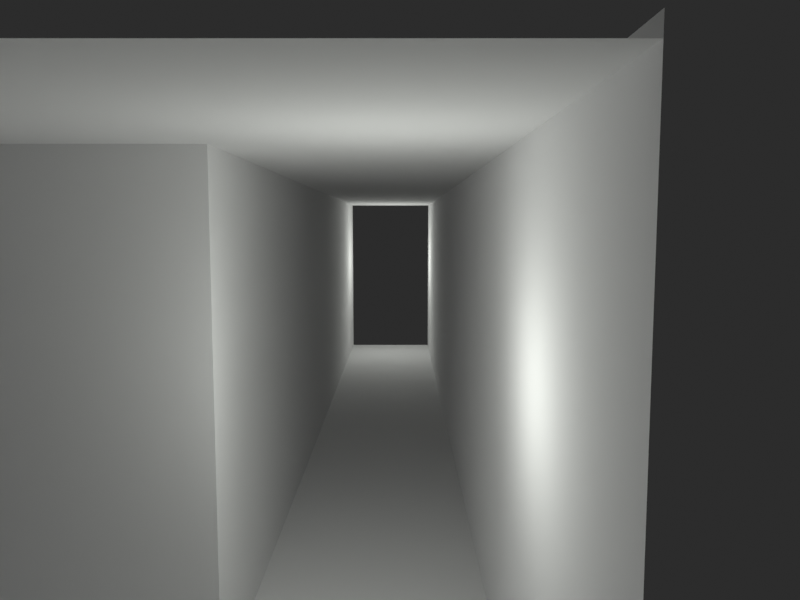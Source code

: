 # Source: wip.blend  (saved by Blender 4.4.32; exported with 4.5.12 LTS)
import bpy
from mathutils import Matrix  # noqa: F401  (used for matrix-valued properties, if any)

bpy.ops.wm.read_factory_settings(use_empty=True)
scene = bpy.context.scene
scene.name = 'Scene'

# ---- collections
col_collection = bpy.data.collections.new('Collection'); scene.collection.children.link(col_collection)
col_cameras = bpy.data.collections.new('cameras'); col_collection.children.link(col_cameras)
col_triggers = bpy.data.collections.new('triggers'); col_cameras.children.link(col_triggers)
col_geometry = bpy.data.collections.new('geometry'); col_collection.children.link(col_geometry)
col_collisions = bpy.data.collections.new('collisions'); col_collection.children.link(col_collisions)

# ---- world
world_world = bpy.data.worlds.new('World'); scene.world = world_world
world_world.use_nodes = True; world_world.node_tree.nodes.clear()
_N = world_world.node_tree.nodes; _L = world_world.node_tree.links
n0 = _N.new('ShaderNodeOutputWorld'); n0.name = 'World Output'; n0.location = (300, 300)
n1 = _N.new('ShaderNodeBackground'); n1.name = 'Background'; n1.location = (10, 300)
n1.inputs[0].default_value = (0.05, 0.05, 0.05, 1.0)
n1.inputs[1].default_value = 0.5
_L.new(n1.outputs[0], n0.inputs[0])
n0.is_active_output = True
world_world.color = (0.05088, 0.05088, 0.05088)
world_world.sun_shadow_jitter_overblur = 0.0

# ---- cameras
cam_residentcam_001 = bpy.data.cameras.new('ResidentCam.001')
cam_residentcam_001.lens = 31.18
cam_targetcam_data_003 = bpy.data.cameras.new('TargetCam_Data.003')
cam_targetcam_data_003.sensor_fit = 'VERTICAL'
cam_targetcam_data_003.lens = 28.97
cam_targetcam_data_003.lens_unit = 'FOV'
cam_targetcam_data_004 = bpy.data.cameras.new('TargetCam_Data.004')
cam_targetcam_data_004.sensor_fit = 'VERTICAL'
cam_targetcam_data_004.lens = 28.97
cam_targetcam_data_004.lens_unit = 'FOV'
cam_targetcam_data_005 = bpy.data.cameras.new('TargetCam_Data.005')
cam_targetcam_data_005.sensor_fit = 'VERTICAL'
cam_targetcam_data_005.lens = 28.97
cam_targetcam_data_005.lens_unit = 'FOV'

# ---- lights
light_point_003 = bpy.data.lights.new('Point.003', 'POINT')
light_point_003.energy = 5000.0
light_point_003.shadow_soft_size = 0.5576
light_point_005 = bpy.data.lights.new('Point.005', 'POINT')
light_point_005.color = (0.9714, 1.0, 0.9434)
light_point_005.energy = 1000.0
light_point_005.shadow_soft_size = 0.5576
light_point_001 = bpy.data.lights.new('Point.001', 'POINT')
light_point_001.color = (0.9714, 1.0, 0.9434)
light_point_001.energy = 1000.0
light_point_001.shadow_soft_size = 0.5576

# ---- meshes
me_plane_005 = bpy.data.meshes.new('Plane.005')
me_plane_005.from_pydata([(-1.0, -1.0, 0.0), (1.0, -1.0, 0.0), (-1.0, 1.0, 0.0), (1.0, 1.0, 0.0)], [], [(0, 1, 3, 2)])
_uv = me_plane_005.uv_layers.new(name='UVMap')
_uv.uv.foreach_set('vector', [0.0, 0.0, 1.0, 0.0, 1.0, 1.0, 0.0, 1.0])
me_plane_005.update()
me_plane_006 = bpy.data.meshes.new('Plane.006')
me_plane_006.from_pydata([(-1.0, -0.3524, 0.0), (1.629, -0.3524, 0.0), (-1.0, 0.4473, 0.0), (1.629, 0.4473, 0.0)], [], [(0, 1, 3, 2)])
_uv = me_plane_006.uv_layers.new(name='UVMap')
_uv.uv.foreach_set('vector', [0.0, 0.0, 1.0, 0.0, 1.0, 1.0, 0.0, 1.0])
me_plane_006.update()
me_plane_007 = bpy.data.meshes.new('Plane.007')
me_plane_007.from_pydata([(-0.7171, 0.3139, 0.0), (-0.1332, 0.3139, 0.0), (-0.6442, 4.742, 0.0), (-0.2061, 4.742, 0.0)], [], [(0, 1, 3, 2)])
_uv = me_plane_007.uv_layers.new(name='UVMap')
_uv.uv.foreach_set('vector', [0.0, 0.0, 1.0, 0.0, 1.0, 1.0, 0.0, 1.0])
me_plane_007.update()
me_cube_006 = bpy.data.meshes.new('Cube.006')
me_cube_006.from_pydata([(-1.0, -1.0, -1.0), (-1.0, -1.0, 1.0), (-1.0, 1.0, -1.0), (-1.0, 1.0, 1.0), (1.0, -1.0, -1.0), (1.0, -1.0, 1.0), (1.0, 1.0, -1.0), (1.0, 1.0, 1.0)], [], [(0, 1, 3, 2), (2, 3, 7, 6), (6, 7, 5, 4), (4, 5, 1, 0), (2, 6, 4, 0), (7, 3, 1, 5)])
_uv = me_cube_006.uv_layers.new(name='UVMap')
_uv.uv.foreach_set('vector', [0.375, 0.0, 0.625, 0.0, 0.625, 0.25, 0.375, 0.25, 0.375, 0.25, 0.625, 0.25, 0.625, 0.5, 0.375, 0.5, 0.375, 0.5, 0.625, 0.5, 0.625, 0.75, 0.375, 0.75, 0.375, 0.75, 0.625, 0.75, 0.625, 1.0, 0.375, 1.0, 0.125, 0.5, 0.375, 0.5, 0.375, 0.75, 0.125, 0.75, 0.625, 0.5, 0.875, 0.5, 0.875, 0.75, 0.625, 0.75])
me_cube_006.update()
me_plane_001 = bpy.data.meshes.new('Plane.001')
me_plane_001.from_pydata([(-1.0, -1.0, 0.0), (1.0, -1.0, 0.0), (-1.0, 1.0, 0.0), (1.0, 1.0, 0.0), (-1.0, -1.0, 1.129), (-1.0, 1.0, 1.129), (1.0, 1.0, 1.129), (1.0, 0.2924, 0.0), (1.0, 0.2924, 1.129), (1.0, -1.0, 1.135), (1.0, -0.2977, 0.0), (1.0, -0.2977, 1.135), (-1.0, -1.0, 1.11), (1.0, -1.0, 1.11), (-1.0, 1.0, 1.11), (1.0, 1.0, 1.11)], [], [(0, 1, 3, 2), (2, 3, 6, 5), (0, 2, 5, 4), (6, 3, 7, 8), (1, 9, 11, 10), (12, 13, 15, 14)])
_uv = me_plane_001.uv_layers.new(name='UVMap')
_uv.uv.foreach_set('vector', [0.0, 0.0, 1.0, 0.0, 1.0, 1.0, 0.0, 1.0, 0.0, 1.0, 1.0, 1.0, 1.0, 1.0, 0.0, 1.0, 0.0, 0.0, 0.0, 1.0, 0.0, 1.0, 0.0, 0.0, 1.0, 1.0, 1.0, 1.0, 1.0, 1.0, 1.0, 1.0, 1.0, 0.0, 1.0, 0.0, 1.0, 0.0, 1.0, 0.0, 0.0, 0.0, 1.0, 0.0, 1.0, 1.0, 0.0, 1.0])
me_plane_001.update()
me_plane_002 = bpy.data.meshes.new('Plane.002')
me_plane_002.from_pydata([(-0.8787, -1.0, 0.0), (1.0, -1.0, 0.0), (1.594, -1.0, 0.0), (1.594, 1.74, 0.0), (1.0, -15.94, 0.0), (1.594, -15.94, 0.0), (1.0, -1.0, 1.125), (-0.8787, -1.0, 1.125), (1.0, 1.74, 1.134), (1.594, -1.0, 1.134), (1.594, 1.74, 1.134), (1.0, -15.94, 1.125), (1.594, -15.94, 1.134), (1.0, -1.0, 1.125), (-0.8787, -1.0, 1.109), (1.0, -1.0, 1.109), (-0.8787, 1.74, 1.109), (1.0, 1.74, 1.109), (1.594, -1.0, 1.109), (1.594, 1.74, 1.109), (1.0, -15.94, 1.109), (1.594, -15.94, 1.109), (1.0, 1.047, 0.0), (1.594, 1.047, 0.0), (-0.899, -1.0, 0.0), (-0.899, 1.047, 0.0)], [(10, 8)], [(2, 1, 4, 5), (2, 5, 12, 9), (3, 2, 9, 10), (4, 1, 6, 11), (1, 0, 7, 13), (14, 15, 17, 16), (17, 15, 18, 19), (18, 15, 20, 21), (1, 2, 23, 22), (1, 22, 25, 24)])
_uv = me_plane_002.uv_layers.new(name='UVMap')
_uv.uv.foreach_set('vector', [1.0, 0.0, 1.0, 0.0, 1.0, 0.0, 1.0, 0.0, 1.0, 0.0, 1.0, 0.0, 1.0, 0.0, 1.0, 0.0, 1.0, 1.0, 1.0, 0.0, 1.0, 0.0, 1.0, 1.0, 1.0, 0.0, 1.0, 0.0, 1.0, 0.0, 1.0, 0.0, 1.0, 0.0, 0.0, 0.0, 0.0, 0.0, 1.0, 0.0, 0.0, 0.0, 1.0, 0.0, 1.0, 1.0, 0.0, 1.0, 1.0, 1.0, 1.0, 0.0, 1.0, 0.0, 1.0, 1.0, 1.0, 0.0, 1.0, 0.0, 1.0, 0.0, 1.0, 0.0, 1.0, 0.0, 1.0, 0.0, 1.0, 0.0, 1.0, 0.0, 1.0, 0.0, 1.0, 0.0, 1.0, 0.0, 1.0, 0.0])
me_plane_002.update()
me_plane = bpy.data.meshes.new('Plane')
me_plane.from_pydata([(-0.05214, 0.3986, 0.0), (2.734, 0.3986, 0.0), (-0.05214, 2.399, 0.0), (2.734, 2.399, 0.0), (39.71, 0.3986, 0.0), (39.71, 2.399, 0.0), (42.29, 0.3986, 0.0), (42.29, 2.399, 0.0), (39.71, 13.31, 0.0), (42.29, 13.31, 0.0), (39.71, 15.76, 0.0), (42.29, 15.76, 0.0), (85.44, 13.31, 0.0), (85.44, 15.76, 0.0), (87.44, 13.31, 0.0), (87.44, 15.76, 0.0), (85.44, 106.1, 0.0), (87.44, 106.1, 0.0), (85.44, 109.0, 0.0), (87.44, 109.0, 0.0), (74.57, 106.1, 0.0), (74.57, 109.0, 0.0), (71.38, 106.1, 0.0), (71.38, 109.0, 0.0), (74.57, 30.56, 0.0), (71.38, 30.56, 0.0), (74.57, 26.5, 0.0), (71.38, 26.5, 0.0), (42.47, 30.56, 0.0), (42.47, 26.5, 0.0), (39.96, 30.56, 0.0), (39.96, 26.5, 0.0), (42.47, 39.26, 0.0), (39.96, 39.26, 0.0), (42.47, 39.26, 0.0), (39.96, 39.26, 0.0), (42.47, 42.25, 0.0), (39.96, 42.25, 0.0), (2.738, 39.26, 0.0), (2.738, 42.25, 0.0), (-0.05214, 39.26, 0.0), (-0.05214, 42.25, 0.0)], [], [(0, 1, 3, 2), (3, 1, 4, 5), (5, 4, 6, 7), (5, 7, 9, 8), (8, 9, 11, 10), (11, 9, 12, 13), (13, 12, 14, 15), (13, 15, 17, 16), (16, 17, 19, 18), (16, 18, 21, 20), (20, 21, 23, 22), (20, 22, 25, 24), (24, 25, 27, 26), (27, 25, 28, 29), (29, 28, 30, 31), (30, 28, 32, 33), (35, 34, 36, 37), (35, 37, 39, 38), (38, 39, 41, 40), (3, 38, 40, 2)])
_uv = me_plane.uv_layers.new(name='UVMap')
_uv.uv.foreach_set('vector', [0.0, 0.0, 1.0, 0.0, 1.0, 1.0, 0.0, 1.0, 1.0, 1.0, 1.0, 0.0, 1.0, 0.0, 1.0, 1.0, 1.0, 1.0, 1.0, 0.0, 1.0, 0.0, 1.0, 1.0, 1.0, 1.0, 1.0, 1.0, 1.0, 1.0, 1.0, 1.0, 1.0, 1.0, 1.0, 1.0, 1.0, 1.0, 1.0, 1.0, 1.0, 1.0, 1.0, 1.0, 1.0, 1.0, 1.0, 1.0, 1.0, 1.0, 1.0, 1.0, 1.0, 1.0, 1.0, 1.0, 1.0, 1.0, 1.0, 1.0, 1.0, 1.0, 1.0, 1.0, 1.0, 1.0, 1.0, 1.0, 1.0, 1.0, 1.0, 1.0, 1.0, 1.0, 1.0, 1.0, 1.0, 1.0, 1.0, 1.0, 1.0, 1.0, 1.0, 1.0, 1.0, 1.0, 1.0, 1.0, 1.0, 1.0, 1.0, 1.0, 1.0, 1.0, 1.0, 1.0, 1.0, 1.0, 1.0, 1.0, 1.0, 1.0, 1.0, 1.0, 1.0, 1.0, 1.0, 1.0, 1.0, 1.0, 1.0, 1.0, 1.0, 1.0, 1.0, 1.0, 1.0, 1.0, 1.0, 1.0, 1.0, 1.0, 1.0, 1.0, 1.0, 1.0, 1.0, 1.0, 0.0, 0.0, 0.0, 0.0, 0.0, 0.0, 0.0, 0.0, 0.0, 0.0, 0.0, 0.0, 0.0, 0.0, 0.0, 0.0, 0.0, 0.0, 0.0, 0.0, 0.0, 0.0, 0.0, 0.0, 1.0, 1.0, 0.0, 0.0, 0.0, 0.0, 0.0, 1.0])
me_plane.update()

# ---- objects
ob_point = bpy.data.objects.new('Point', light_point_003)
ob_point_002 = bpy.data.objects.new('Point.002', light_point_005)
ob_point_001 = bpy.data.objects.new('Point.001', light_point_001)
ob_residentcam_001 = bpy.data.objects.new('ResidentCam.001', cam_residentcam_001)
ob_lookat_001 = bpy.data.objects.new('LookAt.001', None)
ob_camera_target = bpy.data.objects.new('Camera_Target', None)
ob_camera_target_001 = bpy.data.objects.new('Camera_Target.001', None)
ob_camera_target_002 = bpy.data.objects.new('Camera_Target.002', None)
ob_targetcam = bpy.data.objects.new('TargetCam', cam_targetcam_data_003)
ob_targetcam_001 = bpy.data.objects.new('TargetCam.001', cam_targetcam_data_004)
ob_targetcam_002 = bpy.data.objects.new('TargetCam.002', cam_targetcam_data_005)
ob_trigger_targetcam_001 = bpy.data.objects.new('Trigger_TargetCam.001', me_plane_005)
ob_trigger_targetcam = bpy.data.objects.new('Trigger_TargetCam', me_plane_006)
ob_trigger_targetcam_002 = bpy.data.objects.new('Trigger_TargetCam.002', me_plane_007)
ob_cube_001 = bpy.data.objects.new('Cube.001', me_cube_006)
ob_plane = bpy.data.objects.new('Plane', me_plane_001)
ob_plane_001 = bpy.data.objects.new('Plane.001', me_plane_002)
ob_collision_murs = bpy.data.objects.new('collision_murs', me_plane)

# ---- transforms, parenting, visibility, modifiers, constraints
ob_point.location = (22.23, 19.91, 13.22)
ob_point_002.location = (80.45, 100.4, 13.22)
ob_point_001.location = (80.45, 21.61, 13.22)
ob_residentcam_001.location = (52.0, 21.0, 15.0)
_c = ob_residentcam_001.constraints.new('TRACK_TO'); _c.name = 'Track To'
_c.target = ob_lookat_001
ob_lookat_001.location = (0.0, 0.0, 0.0)
ob_camera_target.location = (59.5, 20.52, 4.866)
ob_camera_target.scale = (0.0, 1.0, 1.0)
ob_camera_target_001.location = (15.42, 14.82, 8.719)
ob_camera_target_001.scale = (0.0, 1.0, 1.0)
ob_camera_target_002.location = (81.46, 107.6, 6.951)
ob_camera_target_002.scale = (0.0, 1.0, 1.0)
ob_targetcam.location = (59.5, -17.74, 18.91)
ob_targetcam.scale = (0.006397, 1.0, 1.0)
_c = ob_targetcam.constraints.new('TRACK_TO'); _c.name = 'Track To'
_c.target = ob_camera_target
ob_targetcam_001.location = (15.42, -21.23, 9.558)
ob_targetcam_001.scale = (0.2269, 1.0, 0.9739)
_c = ob_targetcam_001.constraints.new('TRACK_TO'); _c.name = 'Track To'
_c.target = ob_camera_target_001
ob_targetcam_002.location = (81.46, -0.009254, 18.0)
ob_targetcam_002.scale = (0.03926, 1.0, 0.9992)
_c = ob_targetcam_002.constraints.new('TRACK_TO'); _c.name = 'Track To'
_c.target = ob_camera_target_002
ob_trigger_targetcam_001.location = (21.29, 20.95, 0.3765)
ob_trigger_targetcam_001.scale = (18.51, 18.51, 18.51)
ob_trigger_targetcam_001.hide_render = True
ob_trigger_targetcam_001.visible_shadow = False
ob_trigger_targetcam.location = (58.38, 18.09, 0.3765)
ob_trigger_targetcam.scale = (18.51, 18.51, 18.51)
ob_trigger_targetcam.hide_render = True
ob_trigger_targetcam.visible_shadow = False
ob_trigger_targetcam_002.location = (92.08, 20.95, 0.3765)
ob_trigger_targetcam_002.scale = (26.29, 18.51, 18.51)
ob_trigger_targetcam_002.hide_render = True
ob_trigger_targetcam_002.visible_shadow = False
ob_cube_001.location = (5.426, 4.637, 1.167)
ob_cube_001.scale = (1.367, 1.367, 1.367)
ob_cube_001.visible_shadow = False
ob_plane.location = (21.29, 20.95, 0.3765)
ob_plane.scale = (18.51, 18.51, 18.51)
ob_plane.visible_shadow = False
ob_plane_001.location = (56.06, 20.95, 0.3765)
ob_plane_001.scale = (18.51, -5.356, 18.51)
ob_plane_001.visible_shadow = False
ob_collision_murs.location = (0.0, 0.0, 0.0)
ob_collision_murs.hide_render = True
ob_collision_murs.visible_shadow = False

# ---- collection membership
scene.collection.objects.link(ob_point)
scene.collection.objects.link(ob_point_002)
scene.collection.objects.link(ob_point_001)
scene.collection.objects.link(ob_residentcam_001)
scene.collection.objects.link(ob_lookat_001)
col_cameras.objects.link(ob_camera_target)
col_cameras.objects.link(ob_camera_target_001)
col_cameras.objects.link(ob_camera_target_002)
col_cameras.objects.link(ob_targetcam)
col_cameras.objects.link(ob_targetcam_001)
col_cameras.objects.link(ob_targetcam_002)
col_triggers.objects.link(ob_trigger_targetcam_001)
col_triggers.objects.link(ob_trigger_targetcam)
col_triggers.objects.link(ob_trigger_targetcam_002)
col_geometry.objects.link(ob_cube_001)
col_geometry.objects.link(ob_plane)
col_geometry.objects.link(ob_plane_001)
col_collisions.objects.link(ob_collision_murs)

# ---- scene / render settings (as saved in the file)
scene.camera = ob_targetcam_002
scene.frame_start = 1; scene.frame_end = 250; scene.frame_set(1)
scene.render.engine = 'BLENDER_EEVEE_NEXT'
scene.render.image_settings.color_mode = 'RGB'
scene.render.resolution_x = 640
scene.render.resolution_y = 480
scene.cycles.samples = 256
scene.cycles.caustics_reflective = False
scene.cycles.caustics_refractive = False
scene.eevee.use_gtao = True
scene.eevee.gtao_distance = 0.5
scene.view_settings.view_transform = 'Standard'
bpy.context.view_layer.update()
